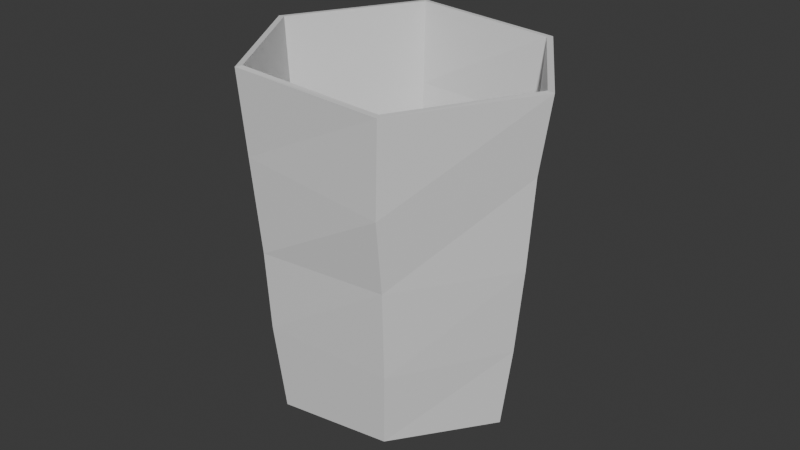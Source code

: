 # Source: TrashBin1_0.0.1.blend  (saved by Blender 4.0.36; exported with 4.5.12 LTS)
import bpy
from mathutils import Matrix  # noqa: F401  (used for matrix-valued properties, if any)

bpy.ops.wm.read_factory_settings(use_empty=True)
scene = bpy.context.scene
scene.name = 'Scene'

# ---- collections
col_model = bpy.data.collections.new('Model'); scene.collection.children.link(col_model)

# ---- materials (node trees are filled in below, after node groups)
mat_trashbin = bpy.data.materials.new('TrashBin')
mat_trashbin.use_transparent_shadow = False

# ---- material node trees
mat_trashbin.use_nodes = True; mat_trashbin.node_tree.nodes.clear()
_N = mat_trashbin.node_tree.nodes; _L = mat_trashbin.node_tree.links
n0 = _N.new('ShaderNodeBsdfPrincipled'); n0.name = 'Principled BSDF'; n0.location = (10, 300)
n0.inputs[3].default_value = 1.45
n1 = _N.new('ShaderNodeOutputMaterial'); n1.name = 'Material Output'; n1.location = (300, 300)
_L.new(n0.outputs[0], n1.inputs[0])
n1.is_active_output = True

# ---- world
world_world = bpy.data.worlds.new('World'); scene.world = world_world
world_world.use_nodes = True; world_world.node_tree.nodes.clear()
_N = world_world.node_tree.nodes; _L = world_world.node_tree.links
n0 = _N.new('ShaderNodeOutputWorld'); n0.name = 'World Output'; n0.location = (300, 300)
n1 = _N.new('ShaderNodeBackground'); n1.name = 'Background'; n1.location = (10, 300)
n1.inputs[0].default_value = (0.05088, 0.05088, 0.05088, 1.0)
_L.new(n1.outputs[0], n0.inputs[0])
n0.is_active_output = True
world_world.color = (0.05088, 0.05088, 0.05088)
world_world.use_sun_shadow = False
world_world.sun_shadow_jitter_overblur = 0.0

# ---- meshes
me_cylinder_004 = bpy.data.meshes.new('Cylinder.004')
me_cylinder_004.from_pydata([(0.01609, 0.6749, -1.02), (0.03393, 0.8363, 0.9925), (0.6321, 0.327, -1.045), (0.8009, 0.4241, 0.9856), (0.619, -0.3742, -0.9923), (0.7992, -0.4817, 0.984), (0.0227, -0.7466, -1.051), (0.02074, -0.9333, 1.029), (-0.5896, -0.3963, -1.051), (-0.7572, -0.4798, 1.024), (-0.5944, 0.3264, -1.028), (-0.7614, 0.4233, 1.026), (0.01104, 0.7291, -0.5102), (0.009939, 0.7712, 0.05271), (0.01552, 0.8269, 0.5032), (0.7482, 0.3915, 0.5279), (0.7183, 0.3781, -0.02629), (0.6707, 0.364, -0.5494), (0.7657, -0.4761, 0.4416), (0.7111, -0.4234, 0.001797), (0.6705, -0.3939, -0.5403), (0.01641, -0.8888, 0.5359), (0.02685, -0.8393, -0.03135), (0.02176, -0.8103, -0.509), (-0.7098, -0.4639, 0.4699), (-0.6692, -0.4498, -0.01004), (-0.6293, -0.4206, -0.5175), (-0.7255, 0.4035, 0.5332), (-0.6736, 0.3812, -0.03556), (-0.6339, 0.3416, -0.5262), (0.01628, 0.6439, -0.995), (0.03347, 0.7963, 0.9944), (0.6059, 0.3129, -1.019), (0.7671, 0.4034, 0.9905), (0.592, -0.359, -0.967), (0.7649, -0.4613, 0.9867), (0.02149, -0.7173, -1.023), (0.02103, -0.8935, 1.033), (-0.5637, -0.3814, -1.024), (-0.7226, -0.46, 1.027), (-0.5679, 0.311, -1.003), (-0.7271, 0.4031, 1.029), (0.01167, 0.6893, -0.5067), (0.01039, 0.7314, 0.05693), (0.01552, 0.787, 0.5056), (0.714, 0.3713, 0.5317), (0.6837, 0.3582, -0.02311), (0.6366, 0.3436, -0.5454), (0.7314, -0.4561, 0.4458), (0.6762, -0.4044, 0.006575), (0.6356, -0.3748, -0.5361), (0.01692, -0.8489, 0.5393), (0.02637, -0.7995, -0.0281), (0.02122, -0.7705, -0.5052), (-0.6754, -0.4438, 0.4734), (-0.6349, -0.4295, -0.00651), (-0.5948, -0.4008, -0.5137), (-0.691, 0.3835, 0.5365), (-0.6393, 0.3611, -0.0313), (-0.5992, 0.3221, -0.5225)], [], [(1, 15, 14), (3, 18, 15), (5, 21, 18), (7, 24, 21), (24, 11, 27), (27, 1, 14), (10, 4, 8), (10, 12, 0), (29, 13, 12), (28, 14, 13), (8, 29, 10), (26, 28, 29), (25, 27, 28), (6, 26, 8), (23, 25, 26), (22, 24, 25), (20, 6, 4), (19, 23, 20), (18, 22, 19), (17, 4, 2), (16, 20, 17), (15, 19, 16), (12, 2, 0), (13, 17, 12), (14, 16, 13), (1, 3, 15), (3, 5, 18), (5, 7, 21), (7, 9, 24), (24, 9, 11), (27, 11, 1), (10, 0, 2), (2, 4, 10), (4, 6, 8), (10, 29, 12), (29, 28, 13), (28, 27, 14), (8, 26, 29), (26, 25, 28), (25, 24, 27), (6, 23, 26), (23, 22, 25), (22, 21, 24), (20, 23, 6), (19, 22, 23), (18, 21, 22), (17, 20, 4), (16, 19, 20), (15, 18, 19), (12, 17, 2), (13, 16, 17), (14, 15, 16), (31, 44, 45), (33, 45, 48), (35, 48, 51), (37, 51, 54), (54, 57, 41), (57, 44, 31), (40, 38, 34), (40, 30, 42), (59, 42, 43), (58, 43, 44), (38, 40, 59), (56, 59, 58), (55, 58, 57), (36, 38, 56), (53, 56, 55), (52, 55, 54), (50, 34, 36), (49, 50, 53), (48, 49, 52), (47, 32, 34), (46, 47, 50), (45, 46, 49), (42, 30, 32), (43, 42, 47), (44, 43, 46), (31, 45, 33), (33, 48, 35), (35, 51, 37), (37, 54, 39), (54, 41, 39), (57, 31, 41), (40, 32, 30), (32, 40, 34), (34, 38, 36), (40, 42, 59), (59, 43, 58), (58, 44, 57), (38, 59, 56), (56, 58, 55), (55, 57, 54), (36, 56, 53), (53, 55, 52), (52, 54, 51), (50, 36, 53), (49, 53, 52), (48, 52, 51), (47, 34, 50), (46, 50, 49), (45, 49, 48), (42, 32, 47), (43, 47, 46), (44, 46, 45), (3, 1, 31, 33), (5, 3, 33, 35), (7, 5, 35, 37), (9, 7, 37, 39), (11, 9, 39, 41), (1, 11, 41, 31)])
_uv = me_cylinder_004.uv_layers.new(name='UVMap')
_uv.uv.foreach_set('vector', [0.9971, 0.9816, 0.8334, 0.8724, 0.999, 0.8658, 0.834, 0.9828, 0.6649, 0.8551, 0.8334, 0.8724, 0.6664, 0.986, 0.5004, 0.8709, 0.6649, 0.8551, 0.501, 0.9901, 0.335, 0.8585, 0.5004, 0.8709, 0.335, 0.8585, 0.1659, 0.9926, 0.1664, 0.872, 0.1664, 0.872, -0.002667, 0.9813, -0.001438, 0.8661, 0.546, 0.3696, 0.958, 0.13, 0.5455, 0.1292, 0.1656, 0.4867, -0.0008916, 0.6203, -0.002166, 0.4898, 0.1654, 0.613, -0.0001509, 0.7492, -0.0008916, 0.6203, 0.1646, 0.733, -0.001438, 0.8661, -0.0001509, 0.7492, 0.3343, 0.4883, 0.1654, 0.613, 0.1656, 0.4867, 0.3351, 0.6126, 0.1646, 0.733, 0.1654, 0.613, 0.335, 0.7372, 0.1664, 0.872, 0.1646, 0.733, 0.5019, 0.4888, 0.3351, 0.6126, 0.3343, 0.4883, 0.5006, 0.6192, 0.335, 0.7372, 0.3351, 0.6126, 0.502, 0.7334, 0.335, 0.8585, 0.335, 0.7372, 0.6661, 0.6114, 0.5019, 0.4888, 0.6667, 0.4995, 0.666, 0.7396, 0.5006, 0.6192, 0.6661, 0.6114, 0.6649, 0.8551, 0.502, 0.7334, 0.666, 0.7396, 0.8342, 0.6099, 0.6667, 0.4995, 0.8325, 0.4849, 0.8336, 0.7323, 0.6661, 0.6114, 0.8342, 0.6099, 0.8334, 0.8724, 0.666, 0.7396, 0.8336, 0.7323, 0.9994, 0.6201, 0.8325, 0.4849, 0.9987, 0.49, 0.9999, 0.7492, 0.8342, 0.6099, 0.9994, 0.6201, 0.999, 0.8658, 0.8336, 0.7323, 0.9999, 0.7492, 0.9971, 0.9816, 0.834, 0.9828, 0.8334, 0.8724, 0.834, 0.9828, 0.6664, 0.986, 0.6649, 0.8551, 0.6664, 0.986, 0.501, 0.9901, 0.5004, 0.8709, 0.501, 0.9901, 0.3344, 0.9901, 0.335, 0.8585, 0.335, 0.8585, 0.3344, 0.9901, 0.1659, 0.9926, 0.1664, 0.872, 0.1659, 0.9926, -0.002667, 0.9813, 0.546, 0.3696, 0.7529, 0.4899, 0.9623, 0.3696, 0.9623, 0.3696, 0.958, 0.13, 0.546, 0.3696, 0.958, 0.13, 0.7532, 0.00944, 0.5455, 0.1292, 0.1656, 0.4867, 0.1654, 0.613, -0.0008916, 0.6203, 0.1654, 0.613, 0.1646, 0.733, -0.0001509, 0.7492, 0.1646, 0.733, 0.1664, 0.872, -0.001438, 0.8661, 0.3343, 0.4883, 0.3351, 0.6126, 0.1654, 0.613, 0.3351, 0.6126, 0.335, 0.7372, 0.1646, 0.733, 0.335, 0.7372, 0.335, 0.8585, 0.1664, 0.872, 0.5019, 0.4888, 0.5006, 0.6192, 0.3351, 0.6126, 0.5006, 0.6192, 0.502, 0.7334, 0.335, 0.7372, 0.502, 0.7334, 0.5004, 0.8709, 0.335, 0.8585, 0.6661, 0.6114, 0.5006, 0.6192, 0.5019, 0.4888, 0.666, 0.7396, 0.502, 0.7334, 0.5006, 0.6192, 0.6649, 0.8551, 0.5004, 0.8709, 0.502, 0.7334, 0.8342, 0.6099, 0.6661, 0.6114, 0.6667, 0.4995, 0.8336, 0.7323, 0.666, 0.7396, 0.6661, 0.6114, 0.8334, 0.8724, 0.6649, 0.8551, 0.666, 0.7396, 0.9994, 0.6201, 0.8342, 0.6099, 0.8325, 0.4849, 0.9999, 0.7492, 0.8336, 0.7323, 0.8342, 0.6099, 0.999, 0.8658, 0.8334, 0.8724, 0.8336, 0.7323, 0.9971, 0.9816, 0.999, 0.8658, 0.8334, 0.8724, 0.834, 0.9828, 0.8334, 0.8724, 0.6649, 0.8551, 0.6664, 0.986, 0.6649, 0.8551, 0.5004, 0.8709, 0.501, 0.9901, 0.5004, 0.8709, 0.335, 0.8585, 0.335, 0.8585, 0.1664, 0.872, 0.1659, 0.9926, 0.1664, 0.872, -0.001438, 0.8661, -0.002667, 0.9813, 0.546, 0.3696, 0.5455, 0.1292, 0.958, 0.13, 0.1656, 0.4867, -0.002166, 0.4898, -0.0008916, 0.6203, 0.1654, 0.613, -0.0008916, 0.6203, -0.0001509, 0.7492, 0.1646, 0.733, -0.0001509, 0.7492, -0.001438, 0.8661, 0.3343, 0.4883, 0.1656, 0.4867, 0.1654, 0.613, 0.3351, 0.6126, 0.1654, 0.613, 0.1646, 0.733, 0.335, 0.7372, 0.1646, 0.733, 0.1664, 0.872, 0.5019, 0.4888, 0.3343, 0.4883, 0.3351, 0.6126, 0.5006, 0.6192, 0.3351, 0.6126, 0.335, 0.7372, 0.502, 0.7334, 0.335, 0.7372, 0.335, 0.8585, 0.6661, 0.6114, 0.6667, 0.4995, 0.5019, 0.4888, 0.666, 0.7396, 0.6661, 0.6114, 0.5006, 0.6192, 0.6649, 0.8551, 0.666, 0.7396, 0.502, 0.7334, 0.8342, 0.6099, 0.8325, 0.4849, 0.6667, 0.4995, 0.8336, 0.7323, 0.8342, 0.6099, 0.6661, 0.6114, 0.8334, 0.8724, 0.8336, 0.7323, 0.666, 0.7396, 0.9994, 0.6201, 0.9987, 0.49, 0.8325, 0.4849, 0.9999, 0.7492, 0.9994, 0.6201, 0.8342, 0.6099, 0.999, 0.8658, 0.9999, 0.7492, 0.8336, 0.7323, 0.9971, 0.9816, 0.8334, 0.8724, 0.834, 0.9828, 0.834, 0.9828, 0.6649, 0.8551, 0.6664, 0.986, 0.6664, 0.986, 0.5004, 0.8709, 0.501, 0.9901, 0.501, 0.9901, 0.335, 0.8585, 0.3344, 0.9901, 0.335, 0.8585, 0.1659, 0.9926, 0.3344, 0.9901, 0.1664, 0.872, -0.002667, 0.9813, 0.1659, 0.9926, 0.546, 0.3696, 0.9623, 0.3696, 0.7529, 0.4899, 0.9623, 0.3696, 0.546, 0.3696, 0.958, 0.13, 0.958, 0.13, 0.5455, 0.1292, 0.7532, 0.00944, 0.1656, 0.4867, -0.0008916, 0.6203, 0.1654, 0.613, 0.1654, 0.613, -0.0001509, 0.7492, 0.1646, 0.733, 0.1646, 0.733, -0.001438, 0.8661, 0.1664, 0.872, 0.3343, 0.4883, 0.1654, 0.613, 0.3351, 0.6126, 0.3351, 0.6126, 0.1646, 0.733, 0.335, 0.7372, 0.335, 0.7372, 0.1664, 0.872, 0.335, 0.8585, 0.5019, 0.4888, 0.3351, 0.6126, 0.5006, 0.6192, 0.5006, 0.6192, 0.335, 0.7372, 0.502, 0.7334, 0.502, 0.7334, 0.335, 0.8585, 0.5004, 0.8709, 0.6661, 0.6114, 0.5019, 0.4888, 0.5006, 0.6192, 0.666, 0.7396, 0.5006, 0.6192, 0.502, 0.7334, 0.6649, 0.8551, 0.502, 0.7334, 0.5004, 0.8709, 0.8342, 0.6099, 0.6667, 0.4995, 0.6661, 0.6114, 0.8336, 0.7323, 0.6661, 0.6114, 0.666, 0.7396, 0.8334, 0.8724, 0.666, 0.7396, 0.6649, 0.8551, 0.9994, 0.6201, 0.8325, 0.4849, 0.8342, 0.6099, 0.9999, 0.7492, 0.8342, 0.6099, 0.8336, 0.7323, 0.999, 0.8658, 0.8336, 0.7323, 0.8334, 0.8724, 0.834, 0.9828, 0.9971, 0.9816, 0.9971, 0.9816, 0.834, 0.9828, 0.6664, 0.986, 0.834, 0.9828, 0.834, 0.9828, 0.6664, 0.986, 0.501, 0.9901, 0.6664, 0.986, 0.6664, 0.986, 0.501, 0.9901, 0.3344, 0.9901, 0.501, 0.9901, 0.501, 0.9901, 0.3344, 0.9901, 0.1659, 0.9926, 0.3344, 0.9901, 0.3344, 0.9901, 0.1659, 0.9926, -0.002667, 0.9813, 0.1659, 0.9926, 0.1659, 0.9926, -0.002667, 0.9813])
me_cylinder_004.materials.append(mat_trashbin)
me_cylinder_004.update()

# ---- objects
ob_trashbin1 = bpy.data.objects.new('TrashBin1', me_cylinder_004)

# ---- transforms, parenting, visibility, modifiers, constraints
ob_trashbin1.location = (0.02307, -0.0029, 1.056)
ob_trashbin1.rotation_euler = (-0.006786, 0.004955, -0.4946)

# ---- collection membership
col_model.objects.link(ob_trashbin1)

# ---- scene / render settings (as saved in the file)
scene.frame_start = 1; scene.frame_end = 250; scene.frame_set(1)
scene.render.engine = 'BLENDER_EEVEE_NEXT'
scene.cycles.sampling_pattern = 'TABULATED_SOBOL'
bpy.context.view_layer.update()

# ---- added for rendering (the .blend has no active camera and no usable light): camera, sun
cam_auto = bpy.data.cameras.new('AutoCamera')
cam_auto.lens = 50.0
cam_auto.sensor_width = 36.0
cam_auto.clip_end = 1000.0
ob_auto_camera = bpy.data.objects.new('AutoCamera', cam_auto)
scene.collection.objects.link(ob_auto_camera)
ob_auto_camera.location = (3.56719, -4.31482, 3.88758)
ob_auto_camera.rotation_euler = (1.09748, -7.21219e-08, 0.694738)
scene.camera = ob_auto_camera
light_auto_sun = bpy.data.lights.new('AutoSun', 'SUN')
light_auto_sun.energy = 3.0
light_auto_sun.angle = 0.0523599
ob_auto_sun = bpy.data.objects.new('AutoSun', light_auto_sun)
scene.collection.objects.link(ob_auto_sun)
ob_auto_sun.rotation_euler = (0.872665, 0.174533, 0.523599)
bpy.context.view_layer.update()
